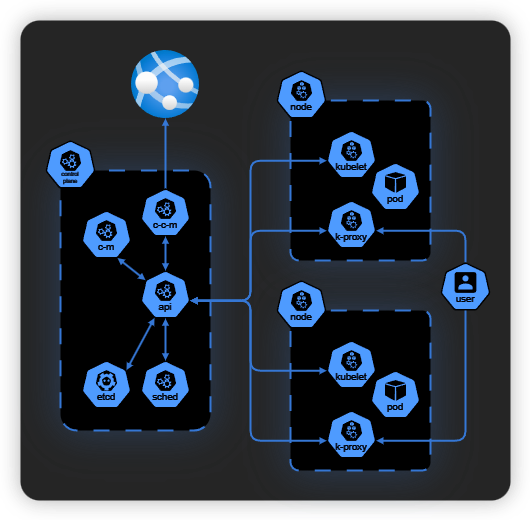

The diagram above was exported from draw.io. Its source (the exported page's mxGraphModel, read from the mxfile embedded in the PNG):
<mxGraphModel dx="841" dy="513" grid="1" gridSize="10" guides="1" tooltips="1" connect="1" arrows="1" fold="1" page="1" pageScale="1" pageWidth="850" pageHeight="1100" math="0" shadow="0">
  <root>
    <mxCell id="0" />
    <mxCell id="1" parent="0" />
    <mxCell id="2" value="" style="rounded=1;whiteSpace=wrap;html=1;arcSize=4;strokeColor=none;shadow=1;fillColor=#dadada;gradientColor=none;shadowColor=#9C9C9C;shadowOffsetX=0;shadowOffsetY=0;shadowBlur=10;shadowOpacity=50;" vertex="1" parent="1">
      <mxGeometry x="80" y="600" width="490" height="480" as="geometry" />
    </mxCell>
    <mxCell id="3" value="" style="rounded=1;whiteSpace=wrap;html=1;fontSize=13;fontStyle=1;labelPosition=center;verticalLabelPosition=bottom;align=center;verticalAlign=top;spacingBottom=0;spacingTop=-30;dashed=1;dashPattern=8 8;strokeColor=#5597f5;fontColor=#5597f5;strokeWidth=2;shadow=1;glass=0;gradientColor=none;shadowColor=#5597F5;shadowOffsetX=0;shadowOffsetY=0;shadowBlur=20;shadowOpacity=30;arcSize=6;" vertex="1" parent="1">
      <mxGeometry x="350" y="680" width="140" height="160" as="geometry" />
    </mxCell>
    <mxCell id="4" value="" style="rounded=1;whiteSpace=wrap;html=1;fontSize=13;fontStyle=1;labelPosition=center;verticalLabelPosition=bottom;align=center;verticalAlign=top;spacingBottom=0;spacingTop=-30;dashed=1;dashPattern=8 8;strokeColor=#5597f5;fontColor=#5597f5;strokeWidth=2;shadow=1;shadowColor=#5597F5;shadowOffsetX=0;shadowOffsetY=0;shadowBlur=20;shadowOpacity=30;arcSize=11;" vertex="1" parent="1">
      <mxGeometry x="120" y="750" width="150" height="260" as="geometry" />
    </mxCell>
    <mxCell id="5" style="edgeStyle=orthogonalEdgeStyle;rounded=1;orthogonalLoop=1;jettySize=auto;html=1;entryX=0.005;entryY=0.63;entryDx=0;entryDy=0;strokeColor=#5597f5;strokeWidth=2;startArrow=block;startFill=1;endArrow=block;endFill=1;exitX=0.995;exitY=0.63;exitDx=0;exitDy=0;exitPerimeter=0;endSize=2;startSize=2;entryPerimeter=0;curved=0;" edge="1" source="12" target="15" parent="1">
      <mxGeometry relative="1" as="geometry">
        <Array as="points">
          <mxPoint x="310" y="880" />
          <mxPoint x="310" y="810" />
        </Array>
      </mxGeometry>
    </mxCell>
    <mxCell id="6" value="" style="aspect=fixed;sketch=0;html=1;dashed=0;whitespace=wrap;fillColor=#2875E2;strokeColor=#ffffff;points=[[0.005,0.63,0],[0.1,0.2,0],[0.9,0.2,0],[0.5,0,0],[0.995,0.63,0],[0.72,0.99,0],[0.5,1,0],[0.28,0.99,0]];shape=mxgraph.kubernetes.icon2;kubernetesLabel=1;prIcon=node" vertex="1" parent="1">
      <mxGeometry x="336" y="650" width="50" height="48" as="geometry" />
    </mxCell>
    <mxCell id="7" style="edgeStyle=orthogonalEdgeStyle;rounded=0;orthogonalLoop=1;jettySize=auto;html=1;entryX=0.5;entryY=0;entryDx=0;entryDy=0;strokeWidth=2;endArrow=none;endFill=0;startArrow=block;startFill=1;strokeColor=#5597f5;entryPerimeter=0;endSize=2;startSize=2;" edge="1" source="8" target="13" parent="1">
      <mxGeometry relative="1" as="geometry" />
    </mxCell>
    <mxCell id="8" value="" style="image;aspect=fixed;html=1;points=[];align=center;fontSize=12;image=img/lib/azure2/app_services/App_Services.svg;" vertex="1" parent="1">
      <mxGeometry x="191" y="630" width="68" height="68" as="geometry" />
    </mxCell>
    <mxCell id="9" style="edgeStyle=orthogonalEdgeStyle;rounded=1;orthogonalLoop=1;jettySize=auto;html=1;entryX=0.995;entryY=0.63;entryDx=0;entryDy=0;strokeWidth=2;startArrow=none;startFill=0;endArrow=block;endFill=1;strokeColor=#5597f5;endSize=2;startSize=2;entryPerimeter=0;curved=0;exitX=0.5;exitY=0;exitDx=0;exitDy=0;exitPerimeter=0;" edge="1" source="10" target="15" parent="1">
      <mxGeometry relative="1" as="geometry" />
    </mxCell>
    <mxCell id="10" value="" style="aspect=fixed;sketch=0;html=1;dashed=0;whitespace=wrap;fillColor=#2875E2;strokeColor=#ffffff;points=[[0.005,0.63,0],[0.1,0.2,0],[0.9,0.2,0],[0.5,0,0],[0.995,0.63,0],[0.72,0.99,0],[0.5,1,0],[0.28,0.99,0]];shape=mxgraph.kubernetes.icon2;kubernetesLabel=1;prIcon=user" vertex="1" parent="1">
      <mxGeometry x="500" y="842" width="50" height="48" as="geometry" />
    </mxCell>
    <mxCell id="11" value="" style="aspect=fixed;sketch=0;html=1;dashed=0;whitespace=wrap;fillColor=#2875E2;strokeColor=#ffffff;points=[[0.005,0.63,0],[0.1,0.2,0],[0.9,0.2,0],[0.5,0,0],[0.995,0.63,0],[0.72,0.99,0],[0.5,1,0],[0.28,0.99,0]];shape=mxgraph.kubernetes.icon2;kubernetesLabel=1;prIcon=control_plane;flipV=0;" vertex="1" parent="1">
      <mxGeometry x="105" y="720" width="50" height="48" as="geometry" />
    </mxCell>
    <mxCell id="12" value="" style="aspect=fixed;sketch=0;html=1;dashed=0;whitespace=wrap;fillColor=#2875E2;strokeColor=#ffffff;points=[[0.005,0.63,0],[0.1,0.2,0],[0.9,0.2,0],[0.5,0,0],[0.995,0.63,0],[0.72,0.99,0],[0.5,1,0],[0.28,0.99,0]];shape=mxgraph.kubernetes.icon2;kubernetesLabel=1;prIcon=api" vertex="1" parent="1">
      <mxGeometry x="200" y="850" width="50" height="48" as="geometry" />
    </mxCell>
    <mxCell id="13" value="" style="aspect=fixed;sketch=0;html=1;dashed=0;whitespace=wrap;fillColor=#2875E2;strokeColor=#ffffff;points=[[0.005,0.63,0],[0.1,0.2,0],[0.9,0.2,0],[0.5,0,0],[0.995,0.63,0],[0.72,0.99,0],[0.5,1,0],[0.28,0.99,0]];shape=mxgraph.kubernetes.icon2;kubernetesLabel=1;prIcon=c_c_m" vertex="1" parent="1">
      <mxGeometry x="200" y="768" width="50" height="48" as="geometry" />
    </mxCell>
    <mxCell id="14" value="" style="aspect=fixed;sketch=0;html=1;dashed=0;whitespace=wrap;fillColor=#2875E2;strokeColor=#ffffff;points=[[0.005,0.63,0],[0.1,0.2,0],[0.9,0.2,0],[0.5,0,0],[0.995,0.63,0],[0.72,0.99,0],[0.5,1,0],[0.28,0.99,0]];shape=mxgraph.kubernetes.icon2;kubernetesLabel=1;prIcon=etcd" vertex="1" parent="1">
      <mxGeometry x="141" y="940" width="50" height="48" as="geometry" />
    </mxCell>
    <mxCell id="15" value="" style="aspect=fixed;sketch=0;html=1;dashed=0;whitespace=wrap;fillColor=#2875E2;strokeColor=#ffffff;points=[[0.005,0.63,0],[0.1,0.2,0],[0.9,0.2,0],[0.5,0,0],[0.995,0.63,0],[0.72,0.99,0],[0.5,1,0],[0.28,0.99,0]];shape=mxgraph.kubernetes.icon2;kubernetesLabel=1;prIcon=k_proxy" vertex="1" parent="1">
      <mxGeometry x="386" y="780" width="50" height="48" as="geometry" />
    </mxCell>
    <mxCell id="16" value="" style="aspect=fixed;sketch=0;html=1;dashed=0;whitespace=wrap;fillColor=#2875E2;strokeColor=#ffffff;points=[[0.005,0.63,0],[0.1,0.2,0],[0.9,0.2,0],[0.5,0,0],[0.995,0.63,0],[0.72,0.99,0],[0.5,1,0],[0.28,0.99,0]];shape=mxgraph.kubernetes.icon2;kubernetesLabel=1;prIcon=kubelet" vertex="1" parent="1">
      <mxGeometry x="386" y="710" width="50" height="48" as="geometry" />
    </mxCell>
    <mxCell id="17" value="" style="aspect=fixed;sketch=0;html=1;dashed=0;whitespace=wrap;fillColor=#2875E2;strokeColor=#ffffff;points=[[0.005,0.63,0],[0.1,0.2,0],[0.9,0.2,0],[0.5,0,0],[0.995,0.63,0],[0.72,0.99,0],[0.5,1,0],[0.28,0.99,0]];shape=mxgraph.kubernetes.icon2;kubernetesLabel=1;prIcon=c_m" vertex="1" parent="1">
      <mxGeometry x="141" y="790" width="50" height="48" as="geometry" />
    </mxCell>
    <mxCell id="18" style="rounded=0;orthogonalLoop=1;jettySize=auto;html=1;exitX=0.1;exitY=0.2;exitDx=0;exitDy=0;exitPerimeter=0;entryX=0.72;entryY=0.99;entryDx=0;entryDy=0;entryPerimeter=0;startArrow=block;startFill=1;endArrow=block;endFill=1;strokeWidth=2;strokeColor=#5597F5;endSize=2;startSize=2;" edge="1" source="12" target="17" parent="1">
      <mxGeometry relative="1" as="geometry" />
    </mxCell>
    <mxCell id="19" style="edgeStyle=orthogonalEdgeStyle;rounded=0;orthogonalLoop=1;jettySize=auto;html=1;exitX=0.5;exitY=0;exitDx=0;exitDy=0;exitPerimeter=0;entryX=0.5;entryY=1;entryDx=0;entryDy=0;entryPerimeter=0;strokeColor=#5597F5;strokeWidth=2;endArrow=block;endFill=1;startArrow=block;startFill=1;endSize=2;startSize=2;" edge="1" source="12" target="13" parent="1">
      <mxGeometry relative="1" as="geometry" />
    </mxCell>
    <mxCell id="20" value="" style="aspect=fixed;sketch=0;html=1;dashed=0;whitespace=wrap;fillColor=#2875E2;strokeColor=#ffffff;points=[[0.005,0.63,0],[0.1,0.2,0],[0.9,0.2,0],[0.5,0,0],[0.995,0.63,0],[0.72,0.99,0],[0.5,1,0],[0.28,0.99,0]];shape=mxgraph.kubernetes.icon2;kubernetesLabel=1;prIcon=sched" vertex="1" parent="1">
      <mxGeometry x="200" y="940" width="50" height="48" as="geometry" />
    </mxCell>
    <mxCell id="21" style="edgeStyle=orthogonalEdgeStyle;rounded=0;orthogonalLoop=1;jettySize=auto;html=1;exitX=0.5;exitY=0;exitDx=0;exitDy=0;exitPerimeter=0;entryX=0.5;entryY=1;entryDx=0;entryDy=0;entryPerimeter=0;strokeColor=#5597F5;strokeWidth=2;endArrow=block;endFill=1;startArrow=block;startFill=1;endSize=2;startSize=2;" edge="1" source="20" target="12" parent="1">
      <mxGeometry relative="1" as="geometry" />
    </mxCell>
    <mxCell id="22" style="rounded=0;orthogonalLoop=1;jettySize=auto;html=1;exitX=0.9;exitY=0.2;exitDx=0;exitDy=0;exitPerimeter=0;entryX=0.28;entryY=0.99;entryDx=0;entryDy=0;entryPerimeter=0;strokeColor=#5597F5;endSize=2;startSize=2;endArrow=block;endFill=1;startArrow=block;startFill=1;strokeWidth=2;" edge="1" source="14" target="12" parent="1">
      <mxGeometry relative="1" as="geometry" />
    </mxCell>
    <mxCell id="23" style="edgeStyle=orthogonalEdgeStyle;rounded=1;orthogonalLoop=1;jettySize=auto;html=1;exitX=0.995;exitY=0.63;exitDx=0;exitDy=0;exitPerimeter=0;entryX=0.005;entryY=0.63;entryDx=0;entryDy=0;entryPerimeter=0;strokeColor=#5597F5;strokeWidth=2;endSize=2;startSize=2;endArrow=block;endFill=1;startArrow=block;startFill=1;curved=0;" edge="1" source="12" target="16" parent="1">
      <mxGeometry relative="1" as="geometry">
        <Array as="points">
          <mxPoint x="310" y="880" />
          <mxPoint x="310" y="740" />
        </Array>
      </mxGeometry>
    </mxCell>
    <mxCell id="24" value="" style="rounded=1;whiteSpace=wrap;html=1;fontSize=13;fontStyle=1;labelPosition=center;verticalLabelPosition=bottom;align=center;verticalAlign=top;spacingBottom=0;spacingTop=-30;dashed=1;dashPattern=8 8;strokeColor=#5597f5;fontColor=#5597f5;strokeWidth=2;shadow=1;glass=0;gradientColor=none;shadowColor=#5597F5;shadowOffsetX=0;shadowOffsetY=0;shadowBlur=20;shadowOpacity=30;arcSize=6;" vertex="1" parent="1">
      <mxGeometry x="350" y="890" width="140" height="160" as="geometry" />
    </mxCell>
    <mxCell id="25" value="" style="aspect=fixed;sketch=0;html=1;dashed=0;whitespace=wrap;fillColor=#2875E2;strokeColor=#ffffff;points=[[0.005,0.63,0],[0.1,0.2,0],[0.9,0.2,0],[0.5,0,0],[0.995,0.63,0],[0.72,0.99,0],[0.5,1,0],[0.28,0.99,0]];shape=mxgraph.kubernetes.icon2;kubernetesLabel=1;prIcon=node" vertex="1" parent="1">
      <mxGeometry x="336" y="860" width="50" height="48" as="geometry" />
    </mxCell>
    <mxCell id="26" style="edgeStyle=orthogonalEdgeStyle;rounded=1;orthogonalLoop=1;jettySize=auto;html=1;exitX=0.005;exitY=0.63;exitDx=0;exitDy=0;exitPerimeter=0;curved=0;strokeColor=#5597F5;strokeWidth=2;endArrow=block;endFill=1;startArrow=block;startFill=1;endSize=2;startSize=2;" edge="1" source="27" parent="1">
      <mxGeometry relative="1" as="geometry">
        <mxPoint x="250" y="880" as="targetPoint" />
        <Array as="points">
          <mxPoint x="310" y="1020" />
          <mxPoint x="310" y="880" />
        </Array>
      </mxGeometry>
    </mxCell>
    <mxCell id="27" value="" style="aspect=fixed;sketch=0;html=1;dashed=0;whitespace=wrap;fillColor=#2875E2;strokeColor=#ffffff;points=[[0.005,0.63,0],[0.1,0.2,0],[0.9,0.2,0],[0.5,0,0],[0.995,0.63,0],[0.72,0.99,0],[0.5,1,0],[0.28,0.99,0]];shape=mxgraph.kubernetes.icon2;kubernetesLabel=1;prIcon=k_proxy" vertex="1" parent="1">
      <mxGeometry x="386" y="990" width="50" height="48" as="geometry" />
    </mxCell>
    <mxCell id="28" value="" style="aspect=fixed;sketch=0;html=1;dashed=0;whitespace=wrap;fillColor=#2875E2;strokeColor=#ffffff;points=[[0.005,0.63,0],[0.1,0.2,0],[0.9,0.2,0],[0.5,0,0],[0.995,0.63,0],[0.72,0.99,0],[0.5,1,0],[0.28,0.99,0]];shape=mxgraph.kubernetes.icon2;kubernetesLabel=1;prIcon=kubelet" vertex="1" parent="1">
      <mxGeometry x="386" y="920" width="50" height="48" as="geometry" />
    </mxCell>
    <mxCell id="29" style="edgeStyle=orthogonalEdgeStyle;rounded=1;orthogonalLoop=1;jettySize=auto;html=1;exitX=0.5;exitY=1;exitDx=0;exitDy=0;exitPerimeter=0;entryX=0.995;entryY=0.63;entryDx=0;entryDy=0;entryPerimeter=0;strokeColor=#5597F5;curved=0;strokeWidth=2;endSize=2;startSize=2;endArrow=block;endFill=1;" edge="1" source="10" target="27" parent="1">
      <mxGeometry relative="1" as="geometry" />
    </mxCell>
    <mxCell id="30" style="edgeStyle=orthogonalEdgeStyle;rounded=1;orthogonalLoop=1;jettySize=auto;html=1;exitX=0.995;exitY=0.63;exitDx=0;exitDy=0;exitPerimeter=0;entryX=0.005;entryY=0.63;entryDx=0;entryDy=0;entryPerimeter=0;curved=0;strokeColor=#5597F5;strokeWidth=2;endArrow=block;endFill=1;startArrow=block;startFill=1;endSize=2;startSize=2;" edge="1" source="12" target="28" parent="1">
      <mxGeometry relative="1" as="geometry">
        <Array as="points">
          <mxPoint x="310" y="880" />
          <mxPoint x="310" y="950" />
        </Array>
      </mxGeometry>
    </mxCell>
    <mxCell id="31" value="" style="aspect=fixed;sketch=0;html=1;dashed=0;whitespace=wrap;fillColor=#2875E2;strokeColor=#ffffff;points=[[0.005,0.63,0],[0.1,0.2,0],[0.9,0.2,0],[0.5,0,0],[0.995,0.63,0],[0.72,0.99,0],[0.5,1,0],[0.28,0.99,0]];shape=mxgraph.kubernetes.icon2;kubernetesLabel=1;prIcon=pod" vertex="1" parent="1">
      <mxGeometry x="430" y="742" width="50" height="48" as="geometry" />
    </mxCell>
    <mxCell id="32" value="" style="aspect=fixed;sketch=0;html=1;dashed=0;whitespace=wrap;fillColor=#2875E2;strokeColor=#ffffff;points=[[0.005,0.63,0],[0.1,0.2,0],[0.9,0.2,0],[0.5,0,0],[0.995,0.63,0],[0.72,0.99,0],[0.5,1,0],[0.28,0.99,0]];shape=mxgraph.kubernetes.icon2;kubernetesLabel=1;prIcon=pod" vertex="1" parent="1">
      <mxGeometry x="430" y="950" width="50" height="48" as="geometry" />
    </mxCell>
  </root>
</mxGraphModel>